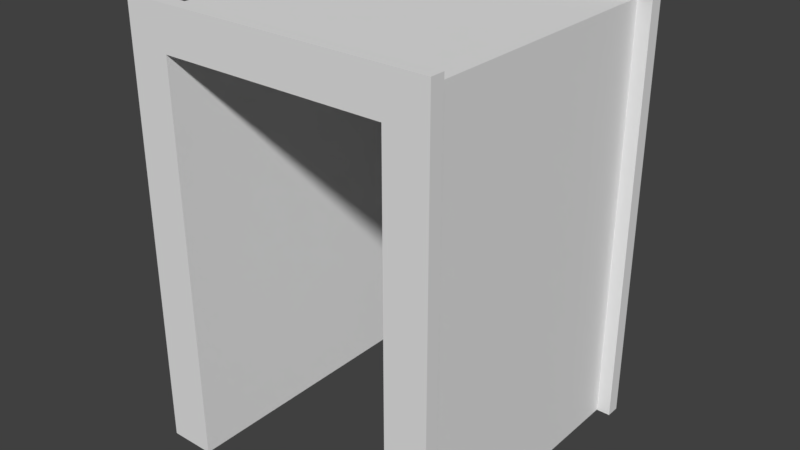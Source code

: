 # Source: door.blend  (saved by Blender 2.78.0; exported with 4.5.12 LTS)
import bpy
from mathutils import Matrix  # noqa: F401  (used for matrix-valued properties, if any)

bpy.ops.wm.read_factory_settings(use_empty=True)
scene = bpy.context.scene
scene.name = 'Scene'

# ---- collections
col_collection_1 = bpy.data.collections.new('Collection 1'); scene.collection.children.link(col_collection_1)

# ---- materials (node trees are filled in below, after node groups)
mat_material = bpy.data.materials.new('Material')
mat_material.alpha_threshold = 0.0
mat_material.use_transparent_shadow = False
mat_material.roughness = 0.5
mat_material.line_color = (0.0, 0.0, 0.0, 1.0)

# ---- material node trees

# ---- world
world_world = bpy.data.worlds.new('World'); scene.world = world_world
world_world.color = (0.05088, 0.05088, 0.05088)
world_world.use_sun_shadow = False
world_world.sun_shadow_jitter_overblur = 0.0
world_world.cycles.sampling_method = 'MANUAL'

# ---- meshes
me_cube = bpy.data.meshes.new('Cube')
me_cube.from_pydata([(0.8, 1.0, -1.0), (-0.7718, 1.0, -1.0), (0.8, 1.0, 1.8), (-0.8, 1.0, 1.8), (1.0, 1.0, -1.0), (-1.0, 1.0, -1.0), (1.0, 1.0, 2.0), (-1.0, 1.0, 2.0), (1.0, 1.1, -1.0), (1.0, 1.1, 2.0), (-1.0, 1.1, -1.0), (-1.0, 1.1, 2.0), (0.8, 1.1, -1.0), (0.8, 1.1, 1.8), (-0.7718, 1.1, -1.0), (-0.8, 1.1, 1.8), (1.0, 1.0, 2.1), (-1.0, 1.0, 2.1), (1.0, 1.1, 2.1), (-1.0, 1.1, 2.1), (1.1, 1.0, -1.0), (1.1, 1.0, 2.0), (1.1, 1.1, -1.0), (1.1, 1.1, 2.0), (1.1, 1.0, 2.1), (1.1, 1.1, 2.1), (-1.1, 1.0, -1.0), (-1.1, 1.0, 2.0), (-1.1, 1.1, -1.0), (-1.1, 1.1, 2.0), (-1.1, 1.1, 2.1), (-1.1, 1.0, 2.1), (1.0, -5.96e-08, -1.0), (-1.0, 2.98e-07, -1.0), (1.0, 0.0, 2.0), (-1.0, 0.0, 2.0), (-0.7718, 0.0, -1.0), (-0.8, 0.0, 1.8), (0.8, 0.0, -1.0), (0.8, 0.0, 1.8)], [(0, 1)], [(33, 35, 7, 5), (2, 3, 15, 13), (7, 6, 16, 17), (1, 5, 10, 14), (12, 13, 9, 8), (15, 14, 10, 11), (13, 15, 11, 9), (4, 0, 12, 8), (3, 1, 14, 15), (0, 2, 13, 12), (17, 16, 18, 19), (9, 11, 19, 18), (5, 7, 27, 26), (21, 20, 22, 23), (21, 23, 25, 24), (8, 9, 23, 22), (6, 4, 20, 21), (16, 6, 21, 24), (9, 18, 25, 23), (4, 8, 22, 20), (18, 16, 24, 25), (26, 27, 29, 28), (29, 27, 31, 30), (17, 19, 30, 31), (19, 11, 29, 30), (11, 10, 28, 29), (7, 17, 31, 27), (10, 5, 26, 28), (4, 6, 34, 32), (6, 7, 35, 34), (1, 3, 37, 36), (2, 0, 38, 39), (2, 39, 37, 3)])
me_cube.materials.append(mat_material)
me_cube.use_remesh_preserve_volume = False
me_cube.use_remesh_preserve_attributes = False
me_cube.use_mirror_vertex_groups = False
me_cube.update()

# ---- objects
ob_cube = bpy.data.objects.new('Cube', me_cube)

# ---- transforms, parenting, visibility, modifiers, constraints
ob_cube.location = (-1.0, 1.0, 1.0)
ob_cube.lock_rotations_4d = False
ob_cube.empty_display_type = 'ARROWS'
ob_cube.lineart.crease_threshold = 0.0
_m = ob_cube.modifiers.new('Mirror', 'MIRROR')
_m.use_axis = (False, True, False)
_m.use_clip = True

# ---- collection membership
col_collection_1.objects.link(ob_cube)

# ---- scene / render settings (as saved in the file)
scene.frame_start = 1; scene.frame_end = 250; scene.frame_set(1)
scene.render.engine = 'BLENDER_EEVEE_NEXT'
scene.render.resolution_percentage = 50
scene.render.dither_intensity = 0.0
scene.cycles.use_denoising = False
scene.cycles.samples = 128
scene.cycles.sampling_pattern = 'TABULATED_SOBOL'
scene.cycles.light_sampling_threshold = 0.0
scene.cycles.use_adaptive_sampling = False
scene.cycles.use_light_tree = False
scene.cycles.blur_glossy = 0.0
scene.cycles.sample_clamp_indirect = 0.0
scene.view_settings.view_transform = 'Standard'
bpy.context.view_layer.update()

# ---- added for rendering (the .blend has no active camera and no usable light): camera, sun
cam_auto = bpy.data.cameras.new('AutoCamera')
cam_auto.lens = 50.0
cam_auto.sensor_width = 36.0
cam_auto.clip_end = 1000.0
ob_auto_camera = bpy.data.objects.new('AutoCamera', cam_auto)
scene.collection.objects.link(ob_auto_camera)
ob_auto_camera.location = (3.06362, -3.87635, 4.8009)
ob_auto_camera.rotation_euler = (1.09748, -7.21219e-08, 0.694738)
scene.camera = ob_auto_camera
light_auto_sun = bpy.data.lights.new('AutoSun', 'SUN')
light_auto_sun.energy = 3.0
light_auto_sun.angle = 0.0523599
ob_auto_sun = bpy.data.objects.new('AutoSun', light_auto_sun)
scene.collection.objects.link(ob_auto_sun)
ob_auto_sun.rotation_euler = (0.872665, 0.174533, 0.523599)
bpy.context.view_layer.update()
